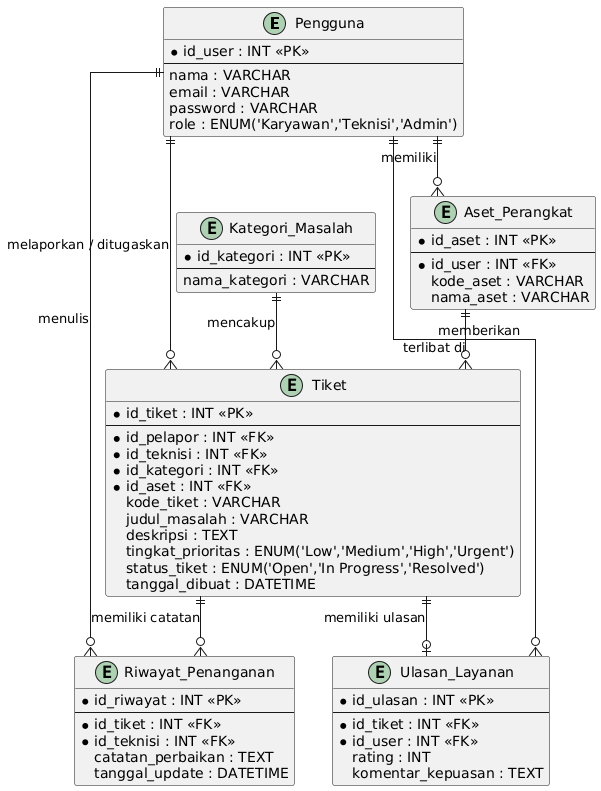

The diagram above was rendered by PlantUML. Its source (embedded in the PNG):
@startuml
top to bottom direction
skinparam packageStyle rectangle
skinparam linetype ortho

entity "Pengguna" as e01 {
  * id_user : INT <<PK>>
  --
  nama : VARCHAR
  email : VARCHAR
  password : VARCHAR
  role : ENUM('Karyawan','Teknisi','Admin')
}

entity "Kategori_Masalah" as e02 {
  * id_kategori : INT <<PK>>
  --
  nama_kategori : VARCHAR
}

entity "Aset_Perangkat" as e03 {
  * id_aset : INT <<PK>>
  --
  * id_user : INT <<FK>>
  kode_aset : VARCHAR
  nama_aset : VARCHAR
}

entity "Tiket" as e04 {
  * id_tiket : INT <<PK>>
  --
  * id_pelapor : INT <<FK>>
  * id_teknisi : INT <<FK>>
  * id_kategori : INT <<FK>>
  * id_aset : INT <<FK>>
  kode_tiket : VARCHAR
  judul_masalah : VARCHAR
  deskripsi : TEXT
  tingkat_prioritas : ENUM('Low','Medium','High','Urgent')
  status_tiket : ENUM('Open','In Progress','Resolved')
  tanggal_dibuat : DATETIME
}

entity "Riwayat_Penanganan" as e05 {
  * id_riwayat : INT <<PK>>
  --
  * id_tiket : INT <<FK>>
  * id_teknisi : INT <<FK>>
  catatan_perbaikan : TEXT
  tanggal_update : DATETIME
}

entity "Ulasan_Layanan" as e06 {
  * id_ulasan : INT <<PK>>
  --
  * id_tiket : INT <<FK>>
  * id_user : INT <<FK>>
  rating : INT
  komentar_kepuasan : TEXT
}

' Relasi Tingkat Atas ke Aset & Tiket
e01 ||-down-o{ e03 : "memiliki"
e01 ||-down-o{ e04 : "melaporkan / ditugaskan"
e02 ||-down-o{ e04 : "mencakup"
e03 ||-down-o{ e04 : "terlibat di"

' Relasi Tiket ke Riwayat & Ulasan di Bawah
e04 ||-down-o{ e05 : "memiliki catatan"
e04 ||-down-o| e06 : "memiliki ulasan"
e01 ||-down-o{ e05 : "menulis"
e01 ||-down-o{ e06 : "memberikan"
@enduml